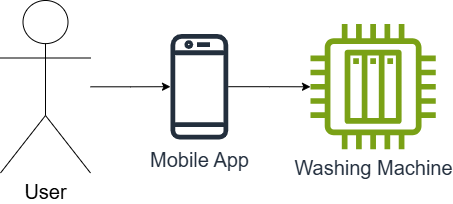

The diagram above was exported from draw.io. Its source (the exported page's mxGraphModel, read from the mxfile embedded in the PNG):
<mxGraphModel dx="977" dy="621" grid="1" gridSize="10" guides="1" tooltips="1" connect="1" arrows="1" fold="1" page="1" pageScale="1" pageWidth="850" pageHeight="1100" math="0" shadow="0">
  <root>
    <mxCell id="0" />
    <mxCell id="1" parent="0" />
    <mxCell id="MJAAuPER3WhuNk7v3UZP-4" style="edgeStyle=orthogonalEdgeStyle;rounded=0;orthogonalLoop=1;jettySize=auto;html=1;" parent="1" source="_U1eu8up8Znoz6I0VmII-3" target="MJAAuPER3WhuNk7v3UZP-2" edge="1">
      <mxGeometry relative="1" as="geometry" />
    </mxCell>
    <mxCell id="_U1eu8up8Znoz6I0VmII-3" value="&lt;font style=&quot;font-size: 20px;&quot;&gt;Mobile App&lt;/font&gt;" style="sketch=0;outlineConnect=0;fontColor=#232F3E;gradientColor=none;fillColor=#232F3D;strokeColor=none;dashed=0;verticalLabelPosition=bottom;verticalAlign=top;align=center;html=1;fontSize=12;fontStyle=0;aspect=fixed;pointerEvents=1;shape=mxgraph.aws4.mobile_client;" parent="1" vertex="1">
      <mxGeometry x="230" y="71.25" width="57.82" height="110" as="geometry" />
    </mxCell>
    <mxCell id="MJAAuPER3WhuNk7v3UZP-3" style="edgeStyle=orthogonalEdgeStyle;rounded=0;orthogonalLoop=1;jettySize=auto;html=1;" parent="1" source="MJAAuPER3WhuNk7v3UZP-1" target="_U1eu8up8Znoz6I0VmII-3" edge="1">
      <mxGeometry relative="1" as="geometry" />
    </mxCell>
    <mxCell id="MJAAuPER3WhuNk7v3UZP-1" value="&lt;font style=&quot;font-size: 20px;&quot;&gt;User&lt;br style=&quot;font-size: 20px;&quot;&gt;&lt;/font&gt;" style="shape=umlActor;verticalLabelPosition=bottom;verticalAlign=top;html=1;outlineConnect=0;fontSize=20;" parent="1" vertex="1">
      <mxGeometry x="60" y="40" width="90" height="172.5" as="geometry" />
    </mxCell>
    <mxCell id="MJAAuPER3WhuNk7v3UZP-2" value="&lt;font style=&quot;font-size: 20px;&quot;&gt;Washing Machine&lt;/font&gt;" style="sketch=0;outlineConnect=0;fontColor=#232F3E;gradientColor=none;fillColor=#7AA116;strokeColor=none;dashed=0;verticalLabelPosition=bottom;verticalAlign=top;align=center;html=1;fontSize=12;fontStyle=0;aspect=fixed;pointerEvents=1;shape=mxgraph.aws4.iot_thing_plc;" parent="1" vertex="1">
      <mxGeometry x="370" y="63.620000000000005" width="125.25" height="125.25" as="geometry" />
    </mxCell>
  </root>
</mxGraphModel>